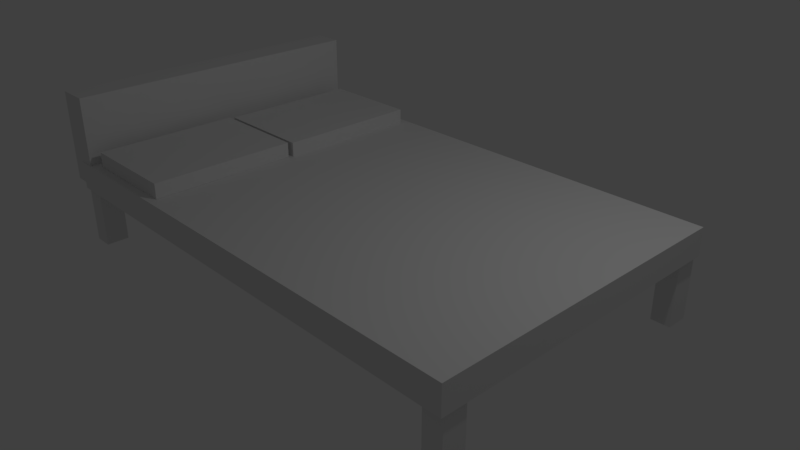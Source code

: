 # Source: BedVR.blend  (saved by Blender 2.79.0; exported with 4.5.12 LTS)
import bpy
from mathutils import Matrix  # noqa: F401  (used for matrix-valued properties, if any)

bpy.ops.wm.read_factory_settings(use_empty=True)
scene = bpy.context.scene
scene.name = 'Scene'

# ---- collections
col_collection_1 = bpy.data.collections.new('Collection 1'); scene.collection.children.link(col_collection_1)

# ---- materials (node trees are filled in below, after node groups)
mat_material = bpy.data.materials.new('Material')
mat_material.alpha_threshold = 0.0
mat_material.use_transparent_shadow = False
mat_material.roughness = 0.5
mat_material.line_color = (0.0, 0.0, 0.0, 1.0)

# ---- material node trees

# ---- world
world_world = bpy.data.worlds.new('World'); scene.world = world_world
world_world.color = (0.05088, 0.05088, 0.05088)
world_world.use_sun_shadow = False
world_world.sun_shadow_jitter_overblur = 0.0
world_world.cycles.sampling_method = 'MANUAL'

# ---- cameras
cam_camera = bpy.data.cameras.new('Camera')
cam_camera.clip_end = 100.0
cam_camera.lens = 35.0
cam_camera.sensor_width = 32.0
cam_camera.sensor_height = 18.0
cam_camera.ortho_scale = 7.314
cam_camera.dof.focus_distance = 0.0
cam_camera.dof.aperture_fstop = 128.0

# ---- lights
light_lamp = bpy.data.lights.new('Lamp', 'POINT')
light_lamp.transmission_factor = 0.0
light_lamp.cutoff_distance = 30.0
light_lamp.energy = 100.0
light_lamp.shadow_buffer_clip_start = 1.001
light_lamp.shadow_soft_size = 0.1
light_lamp.shadow_maximum_resolution = 0.006
light_lamp.use_absolute_resolution = True

# ---- meshes
me_cube_004 = bpy.data.meshes.new('Cube.004')
me_cube_004.from_pydata([(-1.0, -1.0, -1.0), (-1.0, -1.0, 1.0), (-1.0, 1.0, -1.0), (-1.0, 1.0, 1.0), (1.0, -1.0, -1.0), (1.0, -1.0, 1.0), (1.0, 1.0, -1.0), (1.0, 1.0, 1.0)], [], [(0, 1, 3, 2), (2, 3, 7, 6), (6, 7, 5, 4), (4, 5, 1, 0), (2, 6, 4, 0), (7, 3, 1, 5)])
me_cube_004.use_remesh_preserve_volume = False
me_cube_004.use_remesh_preserve_attributes = False
me_cube_004.use_mirror_vertex_groups = False
me_cube_004.update()
me_cube_003 = bpy.data.meshes.new('Cube.003')
me_cube_003.from_pydata([(-1.0, -1.0, -1.0), (-1.0, -1.0, 1.0), (-1.0, 1.0, -1.0), (-1.0, 1.0, 1.0), (1.0, -1.0, -1.0), (1.0, -1.0, 1.0), (1.0, 1.0, -1.0), (1.0, 1.0, 1.0)], [], [(0, 1, 3, 2), (2, 3, 7, 6), (6, 7, 5, 4), (4, 5, 1, 0), (2, 6, 4, 0), (7, 3, 1, 5)])
me_cube_003.use_remesh_preserve_volume = False
me_cube_003.use_remesh_preserve_attributes = False
me_cube_003.use_mirror_vertex_groups = False
me_cube_003.update()
me_cube_002 = bpy.data.meshes.new('Cube.002')
me_cube_002.from_pydata([(-1.0, -1.0, -1.0), (-1.0, -1.0, 1.0), (-1.0, 1.0, -1.0), (-1.0, 1.0, 1.0), (1.0, -1.0, -1.0), (1.0, -1.0, 1.0), (1.0, 1.0, -1.0), (1.0, 1.0, 1.0)], [], [(0, 1, 3, 2), (2, 3, 7, 6), (6, 7, 5, 4), (4, 5, 1, 0), (2, 6, 4, 0), (7, 3, 1, 5)])
me_cube_002.use_remesh_preserve_volume = False
me_cube_002.use_remesh_preserve_attributes = False
me_cube_002.use_mirror_vertex_groups = False
me_cube_002.update()
me_cube_001 = bpy.data.meshes.new('Cube.001')
me_cube_001.from_pydata([(0.09047, 2.659, 0.1633), (0.09047, 2.659, 1.033), (0.09047, 2.966, 0.1633), (0.09047, 2.966, 1.033), (-0.1727, 2.659, 0.1633), (-0.1727, 2.659, 1.033), (-0.1727, 2.966, 0.1633), (-0.1727, 2.966, 1.033), (0.08597, 6.547, 0.133), (0.08597, 6.547, 1.003), (0.08597, 6.854, 0.133), (0.08597, 6.854, 1.003), (-0.1772, 6.547, 0.133), (-0.1772, 6.547, 1.003), (-0.1772, 6.854, 0.133), (-0.1772, 6.854, 1.003), (6.475, 6.554, 0.0938), (6.475, 6.554, 0.9638), (6.475, 6.862, 0.0938), (6.475, 6.862, 0.9638), (6.212, 6.554, 0.0938), (6.212, 6.554, 0.9638), (6.212, 6.862, 0.0938), (6.212, 6.862, 0.9638), (6.481, 2.686, 0.1654), (6.481, 2.686, 1.035), (6.481, 2.993, 0.1654), (6.481, 2.993, 1.035), (6.218, 2.686, 0.1654), (6.218, 2.686, 1.035), (6.218, 2.993, 0.1654), (6.218, 2.993, 1.035)], [], [(0, 1, 3, 2), (2, 3, 7, 6), (6, 7, 5, 4), (4, 5, 1, 0), (2, 6, 4, 0), (7, 3, 1, 5), (8, 9, 11, 10), (10, 11, 15, 14), (14, 15, 13, 12), (12, 13, 9, 8), (10, 14, 12, 8), (15, 11, 9, 13), (16, 17, 19, 18), (18, 19, 23, 22), (22, 23, 21, 20), (20, 21, 17, 16), (18, 22, 20, 16), (23, 19, 17, 21), (24, 25, 27, 26), (26, 27, 31, 30), (30, 31, 29, 28), (28, 29, 25, 24), (26, 30, 28, 24), (31, 27, 25, 29)])
me_cube_001.use_remesh_preserve_volume = False
me_cube_001.use_remesh_preserve_attributes = False
me_cube_001.use_mirror_vertex_groups = False
me_cube_001.update()
me_cube = bpy.data.meshes.new('Cube')
me_cube.from_pydata([(1.0, 1.0, -1.0), (1.0, -1.0, -1.0), (-1.0, -1.0, -1.0), (-1.0, 1.0, -1.0), (1.0, 1.0, 1.0), (1.0, -1.0, 1.0), (-1.0, -1.0, 1.0), (-1.0, 1.0, 1.0)], [], [(0, 1, 2, 3), (4, 7, 6, 5), (0, 4, 5, 1), (1, 5, 6, 2), (2, 6, 7, 3), (4, 0, 3, 7)])
me_cube.materials.append(mat_material)
me_cube.use_remesh_preserve_volume = False
me_cube.use_remesh_preserve_attributes = False
me_cube.use_mirror_vertex_groups = False
me_cube.update()

# ---- objects
ob_cube_004 = bpy.data.objects.new('Cube.004', me_cube_004)
ob_cube_003 = bpy.data.objects.new('Cube.003', me_cube_003)
ob_cube_002 = bpy.data.objects.new('Cube.002', me_cube_002)
ob_cube_001 = bpy.data.objects.new('Cube.001', me_cube_001)
ob_cube = bpy.data.objects.new('Cube', me_cube)
ob_lamp = bpy.data.objects.new('Lamp', light_lamp)
ob_camera = bpy.data.objects.new('Camera', cam_camera)

# ---- transforms, parenting, visibility, modifiers, constraints
ob_cube_004.location = (-2.268, 1.033, 0.9685)
ob_cube_004.scale = (0.6995, 1.001, -0.1038)
ob_cube_004.lineart.crease_threshold = 0.0
ob_cube_003.location = (-2.3, -1.025, 0.9768)
ob_cube_003.scale = (0.6995, 1.001, -0.1038)
ob_cube_003.lineart.crease_threshold = 0.0
ob_cube_002.location = (-3.361, 0.002937, 1.186)
ob_cube_002.scale = (0.2113, 2.129, 0.6189)
ob_cube_002.lineart.crease_threshold = 0.0
ob_cube_001.location = (-3.15, -4.766, -0.441)
ob_cube_001.lineart.crease_threshold = 0.0
ob_cube.location = (0.0, 0.0, 0.6829)
ob_cube.scale = (3.36, 2.138, 0.189)
ob_cube.lock_rotations_4d = False
ob_cube.empty_display_type = 'ARROWS'
ob_cube.lineart.crease_threshold = 0.0
ob_lamp.location = (4.076, 1.005, 5.904)
ob_lamp.rotation_euler = (0.6503, 0.05522, 1.866)
ob_lamp.lock_rotations_4d = False
ob_lamp.empty_display_type = 'ARROWS'
ob_lamp.color = (0.0, 0.0, 0.0, 0.0)
ob_lamp.lineart.crease_threshold = 0.0
ob_camera.location = (7.481, -6.508, 5.344)
ob_camera.rotation_euler = (1.109, 0.0, 0.8149)
ob_camera.lock_rotations_4d = False
ob_camera.empty_display_type = 'ARROWS'
ob_camera.color = (0.0, 0.0, 0.0, 0.0)
ob_camera.display_type = 'WIRE'
ob_camera.lineart.crease_threshold = 0.0

# ---- collection membership
col_collection_1.objects.link(ob_cube_004)
col_collection_1.objects.link(ob_cube_003)
col_collection_1.objects.link(ob_cube_002)
col_collection_1.objects.link(ob_cube_001)
col_collection_1.objects.link(ob_cube)
col_collection_1.objects.link(ob_lamp)
col_collection_1.objects.link(ob_camera)

# ---- scene / render settings (as saved in the file)
scene.camera = ob_camera
scene.frame_start = 1; scene.frame_end = 250; scene.frame_set(1)
scene.render.engine = 'BLENDER_EEVEE_NEXT'
scene.render.resolution_percentage = 50
scene.render.dither_intensity = 0.0
scene.cycles.use_denoising = False
scene.cycles.samples = 128
scene.cycles.sampling_pattern = 'TABULATED_SOBOL'
scene.cycles.use_adaptive_sampling = False
scene.cycles.use_light_tree = False
scene.cycles.blur_glossy = 0.0
scene.cycles.sample_clamp_indirect = 0.0
scene.view_settings.view_transform = 'Standard'
bpy.context.view_layer.update()
